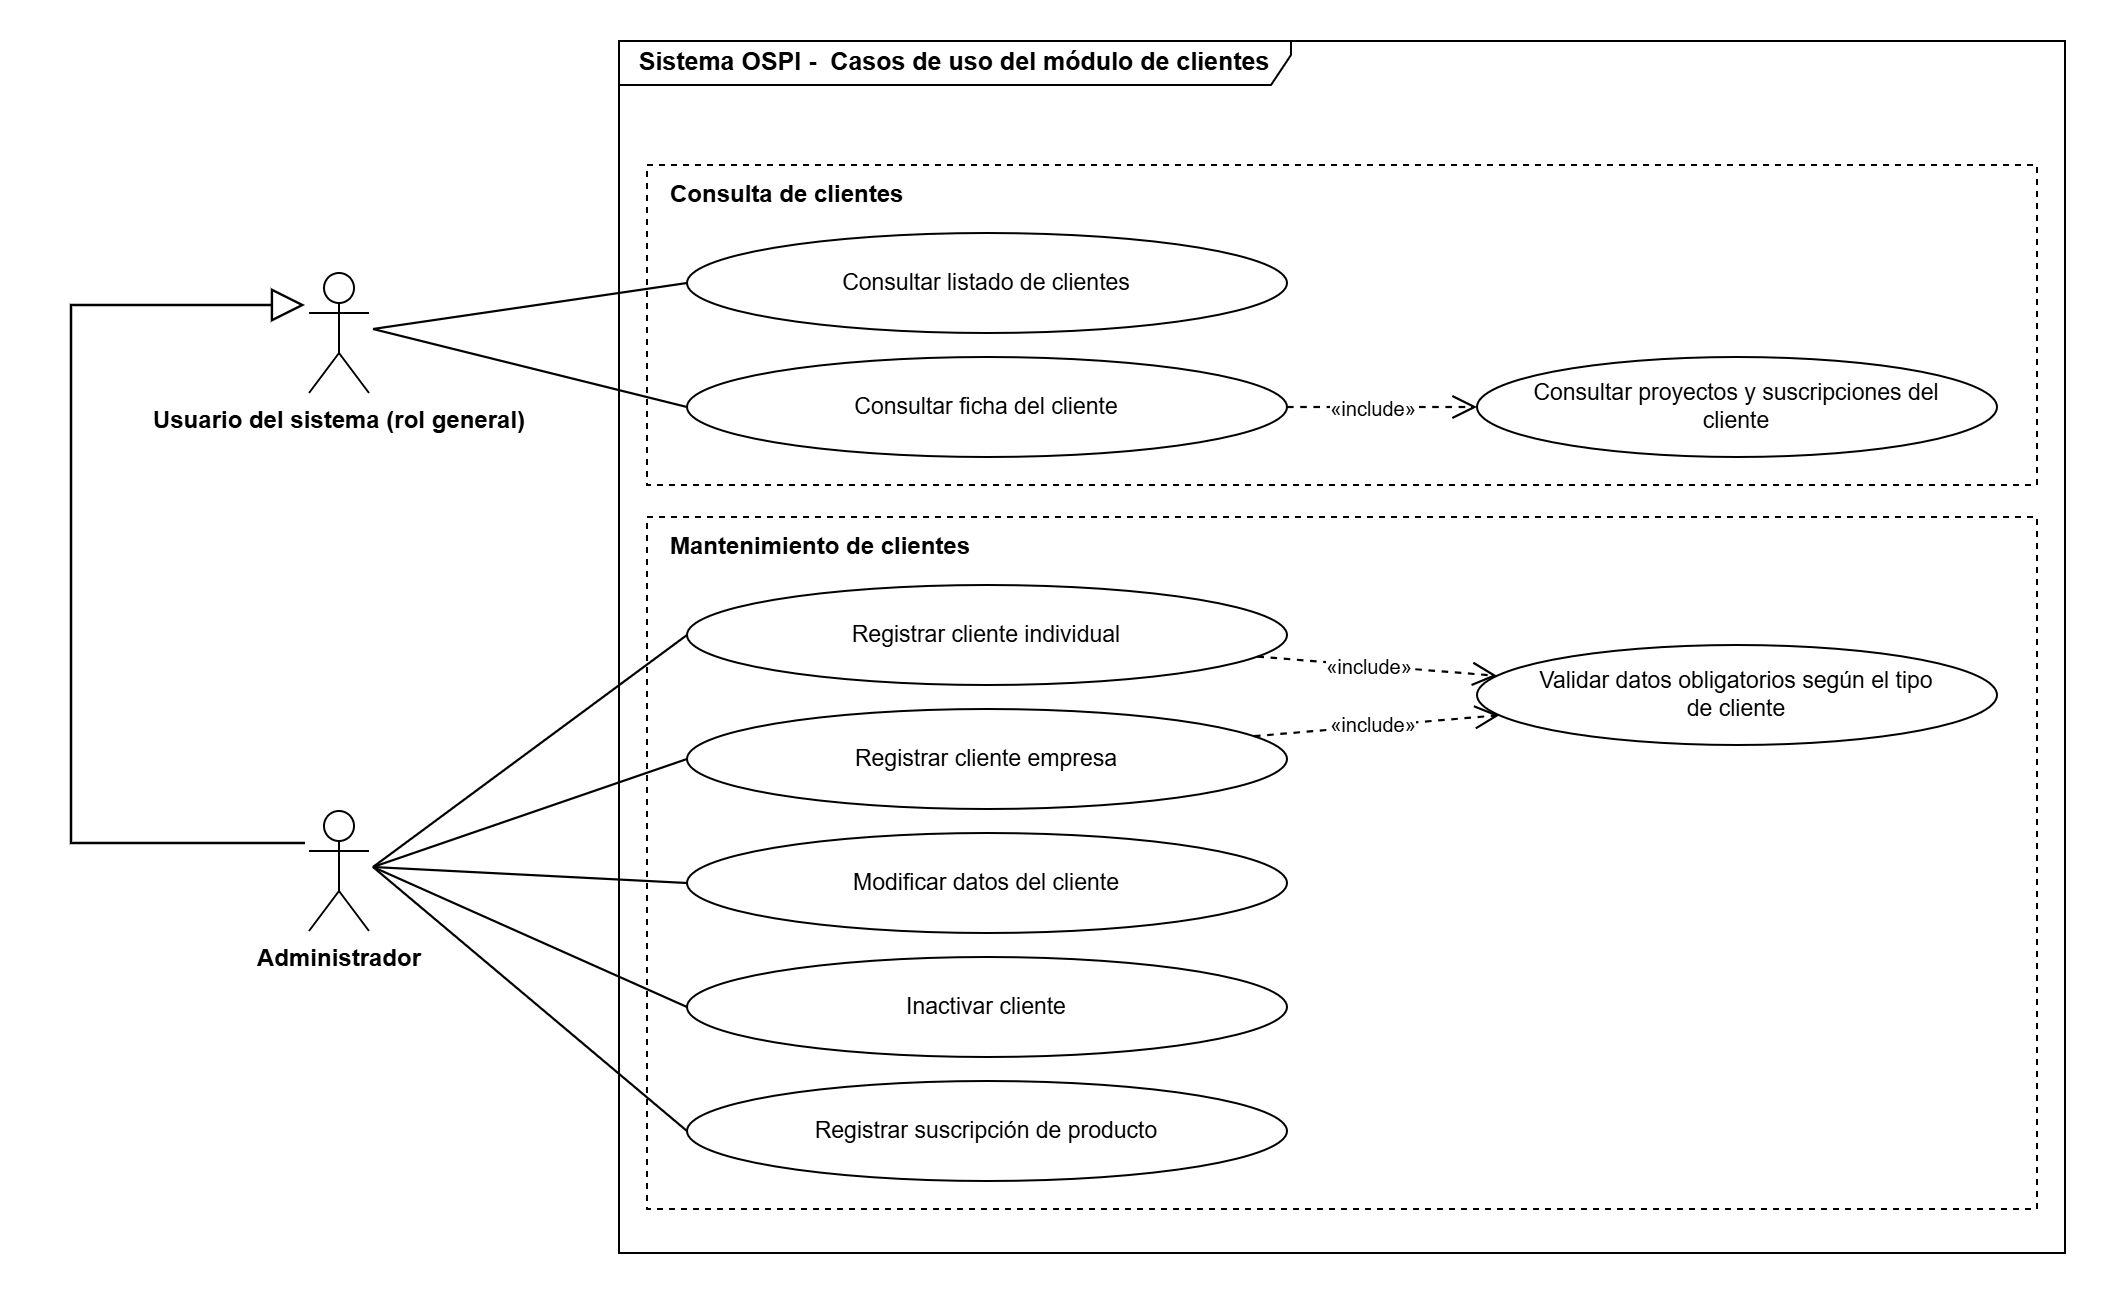

The diagram above was exported from draw.io. Its source (the exported page's mxGraphModel, read from the mxfile embedded in the PNG):
<mxGraphModel dx="1728" dy="881" grid="1" gridSize="10" guides="1" tooltips="1" connect="1" arrows="1" fold="1" page="1" pageScale="1" pageWidth="1105" pageHeight="658" math="0" shadow="0">
  <root>
    <mxCell id="0" />
    <mxCell id="1" parent="0" />
    <mxCell id="c2" parent="1" style="shape=umlFrame;whiteSpace=wrap;html=1;width=336;height=22;fontStyle=1;fontFamily=Arial;fontSize=12.5;" value="Sistema OSPI -&amp;nbsp; Casos de uso del módulo de clientes" vertex="1">
      <mxGeometry height="606" width="723" x="354" y="24" as="geometry" />
    </mxCell>
    <mxCell id="c3" parent="1" style="html=1;whiteSpace=wrap;fontFamily=Arial;fontSize=12;dashed=1;" value="" vertex="1">
      <mxGeometry height="160" width="695" x="368" y="86" as="geometry" />
    </mxCell>
    <mxCell id="c4" parent="1" style="text;html=1;whiteSpace=wrap;fontFamily=Arial;fontSize=11;align=left;verticalAlign=middle;fontStyle=1;" value="&lt;font style=&quot;font-size: 12px;&quot;&gt;Consulta de clientes&lt;/font&gt;" vertex="1">
      <mxGeometry height="18" width="300" x="378" y="92" as="geometry" />
    </mxCell>
    <mxCell id="c5" parent="1" style="html=1;whiteSpace=wrap;fontFamily=Arial;fontSize=12;dashed=1;" value="" vertex="1">
      <mxGeometry height="346" width="695" x="368" y="262" as="geometry" />
    </mxCell>
    <mxCell id="c6" parent="1" style="text;html=1;whiteSpace=wrap;fontFamily=Arial;fontSize=11;align=left;verticalAlign=middle;fontStyle=1;" value="&lt;font style=&quot;font-size: 12px;&quot;&gt;Mantenimiento de clientes&lt;/font&gt;" vertex="1">
      <mxGeometry height="18" width="300" x="378" y="268" as="geometry" />
    </mxCell>
    <mxCell id="c7" parent="1" style="html=1;whiteSpace=wrap;fontFamily=Arial;fontSize=11.5;ellipse;" value="Consultar listado de clientes" vertex="1">
      <mxGeometry height="50" width="300" x="388" y="120" as="geometry" />
    </mxCell>
    <mxCell id="c8" parent="1" style="html=1;whiteSpace=wrap;fontFamily=Arial;fontSize=11.5;ellipse;" value="Consultar ficha del cliente" vertex="1">
      <mxGeometry height="50" width="300" x="388" y="182" as="geometry" />
    </mxCell>
    <mxCell id="c9" parent="1" style="html=1;whiteSpace=wrap;fontFamily=Arial;fontSize=11.5;ellipse;" value="Registrar cliente individual" vertex="1">
      <mxGeometry height="50" width="300" x="388" y="296" as="geometry" />
    </mxCell>
    <mxCell id="c10" parent="1" style="html=1;whiteSpace=wrap;fontFamily=Arial;fontSize=11.5;ellipse;" value="Registrar cliente empresa" vertex="1">
      <mxGeometry height="50" width="300" x="388" y="358" as="geometry" />
    </mxCell>
    <mxCell id="c11" parent="1" style="html=1;whiteSpace=wrap;fontFamily=Arial;fontSize=11.5;ellipse;" value="Modificar datos del cliente" vertex="1">
      <mxGeometry height="50" width="300" x="388" y="420" as="geometry" />
    </mxCell>
    <mxCell id="c12" parent="1" style="html=1;whiteSpace=wrap;fontFamily=Arial;fontSize=11.5;ellipse;" value="Inactivar cliente" vertex="1">
      <mxGeometry height="50" width="300" x="388" y="482" as="geometry" />
    </mxCell>
    <mxCell id="c13" parent="1" style="html=1;whiteSpace=wrap;fontFamily=Arial;fontSize=11.5;ellipse;" value="Registrar suscripción de producto" vertex="1">
      <mxGeometry height="50" width="300" x="388" y="544" as="geometry" />
    </mxCell>
    <mxCell id="c14" parent="1" style="html=1;whiteSpace=wrap;fontFamily=Arial;fontSize=11.5;ellipse;" value="Consultar proyectos y suscripciones del&lt;br&gt;cliente" vertex="1">
      <mxGeometry height="50" width="260" x="783" y="182" as="geometry" />
    </mxCell>
    <mxCell id="c15" parent="1" style="html=1;whiteSpace=wrap;fontFamily=Arial;fontSize=11.5;ellipse;" value="Validar datos obligatorios según el tipo&lt;br&gt;de cliente" vertex="1">
      <mxGeometry height="50" width="260" x="783" y="326" as="geometry" />
    </mxCell>
    <mxCell id="c16" parent="1" style="shape=umlActor;verticalLabelPosition=bottom;verticalAlign=top;html=1;outlineConnect=0;fontFamily=Arial;fontSize=12;fontStyle=1;" value="Usuario del sistema (rol general)" vertex="1">
      <mxGeometry height="60" width="30" x="199" y="140" as="geometry" />
    </mxCell>
    <mxCell id="c17" parent="1" style="shape=umlActor;verticalLabelPosition=bottom;verticalAlign=top;html=1;outlineConnect=0;fontFamily=Arial;fontSize=12;fontStyle=1;" value="Administrador" vertex="1">
      <mxGeometry height="60" width="30" x="199" y="409" as="geometry" />
    </mxCell>
    <mxCell id="c18" edge="1" parent="1" style="html=1;rounded=0;edgeStyle=none;strokeWidth=1.1;endArrow=none;startArrow=none;">
      <mxGeometry relative="1" as="geometry">
        <mxPoint x="231" y="168" as="sourcePoint" />
        <mxPoint x="388" y="145" as="targetPoint" />
      </mxGeometry>
    </mxCell>
    <mxCell id="c19" edge="1" parent="1" style="html=1;rounded=0;edgeStyle=none;strokeWidth=1.1;endArrow=none;startArrow=none;">
      <mxGeometry relative="1" as="geometry">
        <mxPoint x="231" y="168" as="sourcePoint" />
        <mxPoint x="388" y="207" as="targetPoint" />
      </mxGeometry>
    </mxCell>
    <mxCell id="c20" edge="1" parent="1" style="html=1;rounded=0;edgeStyle=none;strokeWidth=1.1;endArrow=none;startArrow=none;">
      <mxGeometry relative="1" as="geometry">
        <mxPoint x="231" y="437" as="sourcePoint" />
        <mxPoint x="388" y="321" as="targetPoint" />
      </mxGeometry>
    </mxCell>
    <mxCell id="c21" edge="1" parent="1" style="html=1;rounded=0;edgeStyle=none;strokeWidth=1.1;endArrow=none;startArrow=none;">
      <mxGeometry relative="1" as="geometry">
        <mxPoint x="231" y="437" as="sourcePoint" />
        <mxPoint x="388" y="383" as="targetPoint" />
      </mxGeometry>
    </mxCell>
    <mxCell id="c22" edge="1" parent="1" style="html=1;rounded=0;edgeStyle=none;strokeWidth=1.1;endArrow=none;startArrow=none;">
      <mxGeometry relative="1" as="geometry">
        <mxPoint x="231" y="437" as="sourcePoint" />
        <mxPoint x="388" y="445" as="targetPoint" />
      </mxGeometry>
    </mxCell>
    <mxCell id="c23" edge="1" parent="1" style="html=1;rounded=0;edgeStyle=none;strokeWidth=1.1;endArrow=none;startArrow=none;">
      <mxGeometry relative="1" as="geometry">
        <mxPoint x="231" y="437" as="sourcePoint" />
        <mxPoint x="388" y="507" as="targetPoint" />
      </mxGeometry>
    </mxCell>
    <mxCell id="c24" edge="1" parent="1" style="html=1;rounded=0;edgeStyle=none;strokeWidth=1.1;endArrow=none;startArrow=none;">
      <mxGeometry relative="1" as="geometry">
        <mxPoint x="231" y="437" as="sourcePoint" />
        <mxPoint x="388" y="569" as="targetPoint" />
      </mxGeometry>
    </mxCell>
    <mxCell id="c25" edge="1" parent="1" style="html=1;rounded=0;edgeStyle=none;strokeWidth=1.2;endArrow=block;endFill=0;endSize=14;startArrow=none;">
      <mxGeometry relative="1" as="geometry">
        <Array as="points">
          <mxPoint x="80" y="425" />
          <mxPoint x="80" y="156" />
        </Array>
        <mxPoint x="197" y="425" as="sourcePoint" />
        <mxPoint x="197" y="156" as="targetPoint" />
      </mxGeometry>
    </mxCell>
    <mxCell id="c26" edge="1" parent="1" style="html=1;rounded=0;edgeStyle=none;strokeWidth=1.1;dashed=1;endArrow=open;endFill=0;endSize=10;startArrow=none;">
      <mxGeometry relative="1" as="geometry">
        <mxPoint x="688" y="207" as="sourcePoint" />
        <mxPoint x="783" y="207" as="targetPoint" />
      </mxGeometry>
    </mxCell>
    <mxCell id="7yCEjnIwRDBh-yrqBUrB-1" connectable="0" parent="c26" style="edgeLabel;html=1;align=center;verticalAlign=middle;resizable=0;points=[];" value="&lt;span style=&quot;font-family: Arial; font-size: 10px; white-space: normal;&quot;&gt;«include»&lt;/span&gt;" vertex="1">
      <mxGeometry relative="1" x="-0.2539" as="geometry">
        <mxPoint x="7" as="offset" />
      </mxGeometry>
    </mxCell>
    <mxCell id="c28" edge="1" parent="1" style="html=1;rounded=0;edgeStyle=none;strokeWidth=1.1;dashed=1;endArrow=open;endFill=0;endSize=10;startArrow=none;">
      <mxGeometry relative="1" as="geometry">
        <mxPoint x="673.2" y="331.8" as="sourcePoint" />
        <mxPoint x="793" y="341.4" as="targetPoint" />
      </mxGeometry>
    </mxCell>
    <mxCell id="7yCEjnIwRDBh-yrqBUrB-2" connectable="0" parent="c28" style="edgeLabel;html=1;align=center;verticalAlign=middle;resizable=0;points=[];" value="&lt;span style=&quot;font-family: Arial; font-size: 10px; white-space: normal;&quot;&gt;«include»&lt;/span&gt;" vertex="1">
      <mxGeometry relative="1" x="-0.0844" as="geometry">
        <mxPoint as="offset" />
      </mxGeometry>
    </mxCell>
    <mxCell id="c30" edge="1" parent="1" style="html=1;rounded=0;edgeStyle=none;strokeWidth=1.1;dashed=1;endArrow=open;endFill=0;endSize=10;startArrow=none;">
      <mxGeometry relative="1" as="geometry">
        <mxPoint x="671.5" y="371.6" as="sourcePoint" />
        <mxPoint x="794.2" y="361.1" as="targetPoint" />
      </mxGeometry>
    </mxCell>
    <mxCell id="7yCEjnIwRDBh-yrqBUrB-3" connectable="0" parent="c30" style="edgeLabel;html=1;align=center;verticalAlign=middle;resizable=0;points=[];" value="&lt;span style=&quot;font-family: Arial; font-size: 10px; white-space: normal;&quot;&gt;«include»&lt;/span&gt;" vertex="1">
      <mxGeometry relative="1" x="-0.1166" y="2" as="geometry">
        <mxPoint x="5" as="offset" />
      </mxGeometry>
    </mxCell>
  </root>
</mxGraphModel>